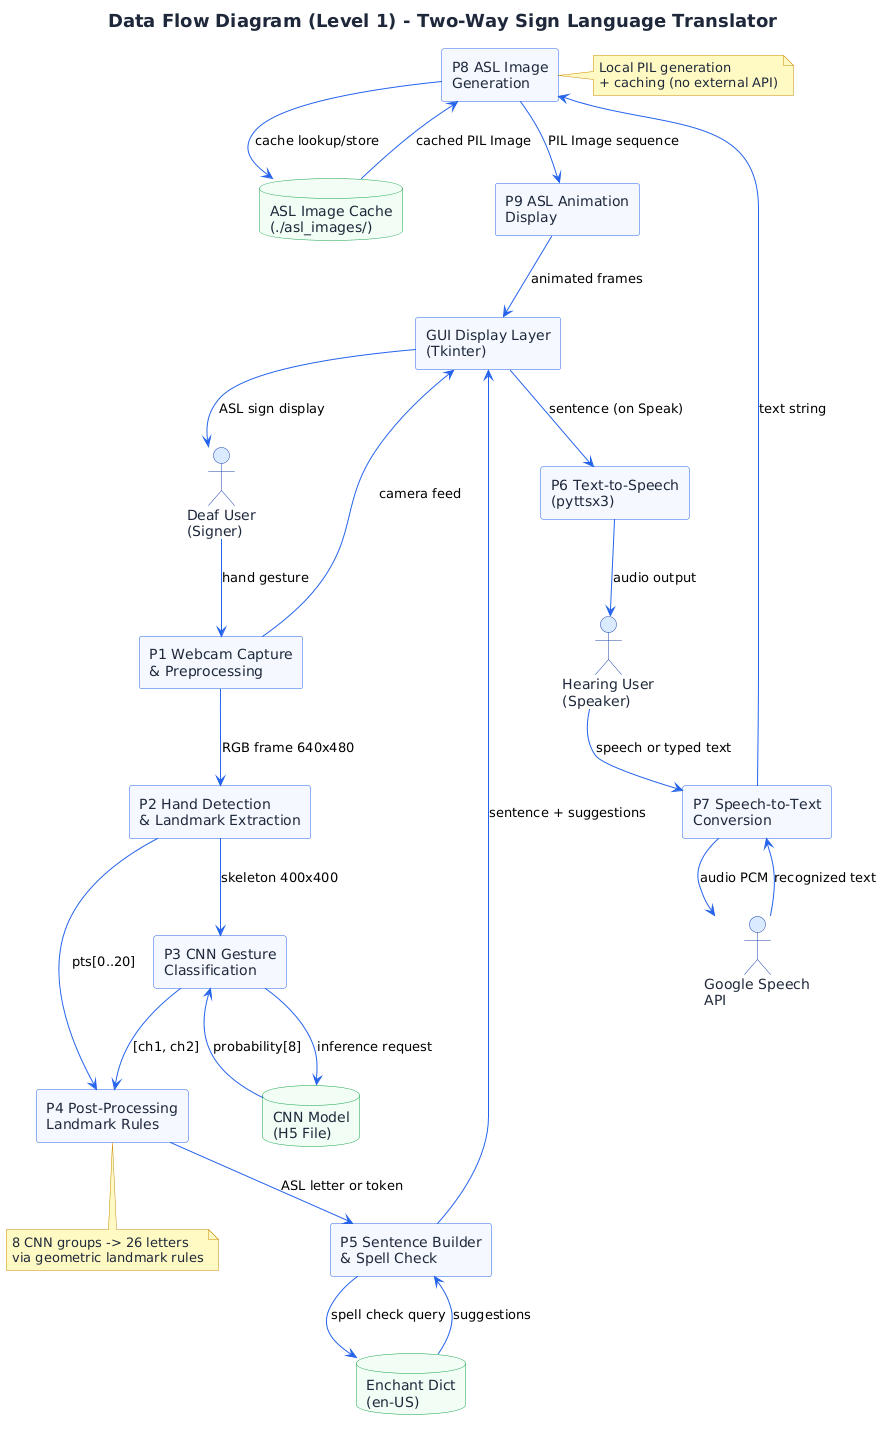

The diagram above was rendered by PlantUML. Its source (embedded in the PNG):
@startuml
title Data Flow Diagram (Level 1) - Two-Way Sign Language Translator

skinparam backgroundColor #FFFFFF
skinparam rectangle {
    BackgroundColor #F5F8FF
    BorderColor #2563EB
    FontColor #1E293B
}
skinparam actor {
    BackgroundColor #DBEAFE
    BorderColor #1E40AF
    FontColor #1E293B
}
skinparam database {
    BackgroundColor #F0FDF4
    BorderColor #16A34A
    FontColor #1E293B
}
skinparam note {
    BackgroundColor #FEF9C3
    BorderColor #CA8A04
    FontColor #1E293B
}
skinparam title {
    FontColor #1E293B
    FontSize 18
}
skinparam ArrowColor #2563EB
skinparam shadowing false

actor "Deaf User\n(Signer)" as DeafUser
actor "Hearing User\n(Speaker)" as HearingUser
actor "Google Speech\nAPI" as GoogleAPI

database "CNN Model\n(H5 File)" as ModelDS
database "ASL Image Cache\n(./asl_images/)" as ImgCacheDS
database "Enchant Dict\n(en-US)" as DictDS

rectangle "P1 Webcam Capture\n& Preprocessing" as P1
rectangle "P2 Hand Detection\n& Landmark Extraction" as P2
rectangle "P3 CNN Gesture\nClassification" as P3
rectangle "P4 Post-Processing\nLandmark Rules" as P4
rectangle "P5 Sentence Builder\n& Spell Check" as P5
rectangle "P6 Text-to-Speech\n(pyttsx3)" as P6
rectangle "P7 Speech-to-Text\nConversion" as P7
rectangle "P8 ASL Image\nGeneration" as P8
rectangle "P9 ASL Animation\nDisplay" as P9
rectangle "GUI Display Layer\n(Tkinter)" as GUIS

DeafUser --> P1 : hand gesture
P1 --> P2 : RGB frame 640x480
P2 --> P3 : skeleton 400x400
P3 --> ModelDS : inference request
ModelDS --> P3 : probability[8]
P3 --> P4 : [ch1, ch2]
P2 --> P4 : pts[0..20]
P4 --> P5 : ASL letter or token
P5 --> DictDS : spell check query
DictDS --> P5 : suggestions
P5 --> GUIS : sentence + suggestions
GUIS --> P6 : sentence (on Speak)
P6 --> HearingUser : audio output
P1 --> GUIS : camera feed

HearingUser --> P7 : speech or typed text
P7 --> GoogleAPI : audio PCM
GoogleAPI --> P7 : recognized text
P7 --> P8 : text string
P8 --> ImgCacheDS : cache lookup/store
ImgCacheDS --> P8 : cached PIL Image
P8 --> P9 : PIL Image sequence
P9 --> GUIS : animated frames
GUIS --> DeafUser : ASL sign display

note bottom of P4 : 8 CNN groups -> 26 letters\nvia geometric landmark rules
note right of P8 : Local PIL generation\n+ caching (no external API)
@enduml